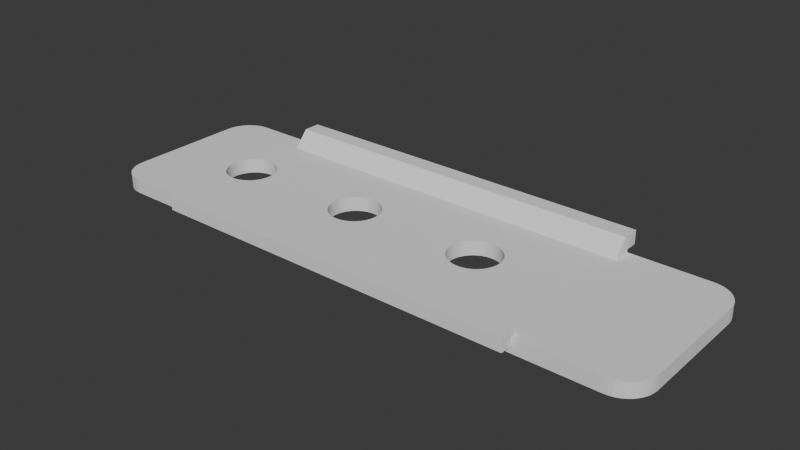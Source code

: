 # Source: HP-3476A.blend  (saved by Blender 4.0.36; exported with 4.5.12 LTS)
import bpy
from mathutils import Matrix  # noqa: F401  (used for matrix-valued properties, if any)

bpy.ops.wm.read_factory_settings(use_empty=True)
scene = bpy.context.scene
scene.name = 'Scene'

# ---- collections
col_collection = bpy.data.collections.new('Collection'); scene.collection.children.link(col_collection)

# ---- world
world_world = bpy.data.worlds.new('World'); scene.world = world_world
world_world.use_nodes = True; world_world.node_tree.nodes.clear()
_N = world_world.node_tree.nodes; _L = world_world.node_tree.links
n0 = _N.new('ShaderNodeOutputWorld'); n0.name = 'World Output'; n0.location = (300, 300)
n1 = _N.new('ShaderNodeBackground'); n1.name = 'Background'; n1.location = (10, 300)
n1.inputs[0].default_value = (0.05088, 0.05088, 0.05088, 1.0)
_L.new(n1.outputs[0], n0.inputs[0])
n0.is_active_output = True
world_world.color = (0.05088, 0.05088, 0.05088)
world_world.use_sun_shadow = False
world_world.sun_shadow_jitter_overblur = 0.0

# ---- meshes
me_sketch_001 = bpy.data.meshes.new('Sketch.001')
me_sketch_001.from_pydata([(-35.0, 12.0, 0.0), (37.0, 12.0, 0.0), (37.54, 11.96, 0.0), (38.06, 11.86, 0.0), (38.56, 11.69, 0.0), (39.02, 11.45, 0.0), (39.44, 11.17, 0.0), (39.83, 10.83, 0.0), (40.17, 10.44, 0.0), (40.45, 10.02, 0.0), (40.69, 9.557, 0.0), (40.86, 9.063, 0.0), (40.96, 8.543, 0.0), (41.0, 8.0, 0.0), (41.0, -8.0, 0.0), (40.96, -8.543, 0.0), (40.86, -9.063, 0.0), (40.69, -9.557, 0.0), (40.45, -10.02, 0.0), (40.17, -10.44, 0.0), (39.83, -10.83, 0.0), (39.44, -11.17, 0.0), (39.02, -11.45, 0.0), (38.56, -11.69, 0.0), (38.06, -11.86, 0.0), (37.54, -11.96, 0.0), (37.0, -12.0, 0.0), (-35.0, -12.0, 0.0), (-35.54, -11.96, 0.0), (-36.06, -11.86, 0.0), (-36.56, -11.69, 0.0), (-37.02, -11.45, 0.0), (-37.44, -11.17, 0.0), (-37.83, -10.83, 0.0), (-38.17, -10.44, 0.0), (-38.45, -10.02, 0.0), (-38.69, -9.557, 0.0), (-38.86, -9.063, 0.0), (-38.96, -8.543, 0.0), (-39.0, -8.0, 0.0), (-39.0, -1.981, 0.0), (-39.0, 1.981, 0.0), (-39.0, 8.0, 0.0), (-38.96, 8.543, 0.0), (-38.86, 9.063, 0.0), (-38.69, 9.557, 0.0), (-38.45, 10.02, 0.0), (-38.17, 10.44, 0.0), (-37.83, 10.83, 0.0), (-37.44, 11.17, 0.0), (-37.02, 11.45, 0.0), (-36.56, 11.69, 0.0), (-36.06, 11.86, 0.0), (-35.54, 11.96, 0.0), (-25.5, 3.5, 0.0), (-25.97, 3.468, 0.0), (-26.43, 3.375, 0.0), (-26.86, 3.225, 0.0), (-27.27, 3.022, 0.0), (-27.64, 2.771, 0.0), (-27.97, 2.475, 0.0), (-28.27, 2.139, 0.0), (-28.52, 1.767, 0.0), (-28.72, 1.362, 0.0), (-28.87, 0.9304, 0.0), (-28.97, 0.4749, 0.0), (-29.0, 4.286e-16, 0.0), (-28.97, -0.4749, 0.0), (-28.87, -0.9304, 0.0), (-28.72, -1.362, 0.0), (-28.52, -1.767, 0.0), (-28.27, -2.139, 0.0), (-27.97, -2.475, 0.0), (-27.64, -2.771, 0.0), (-27.27, -3.022, 0.0), (-26.86, -3.225, 0.0), (-26.43, -3.375, 0.0), (-25.97, -3.468, 0.0), (-25.5, -3.5, 0.0), (-25.03, -3.468, 0.0), (-24.57, -3.375, 0.0), (-24.14, -3.225, 0.0), (-23.73, -3.022, 0.0), (-23.36, -2.771, 0.0), (-23.03, -2.475, 0.0), (-22.73, -2.139, 0.0), (-22.48, -1.767, 0.0), (-22.28, -1.362, 0.0), (-22.13, -0.9304, 0.0), (-22.03, -0.4749, 0.0), (-22.0, -8.573e-16, 0.0), (-22.03, 0.4749, 0.0), (-22.13, 0.9304, 0.0), (-22.28, 1.362, 0.0), (-22.48, 1.767, 0.0), (-22.73, 2.139, 0.0), (-23.03, 2.475, 0.0), (-23.36, 2.771, 0.0), (-23.73, 3.022, 0.0), (-24.14, 3.225, 0.0), (-24.57, 3.375, 0.0), (-25.03, 3.468, 0.0), (-6.5, 3.5, 0.0), (-6.975, 3.468, 0.0), (-7.43, 3.375, 0.0), (-7.862, 3.225, 0.0), (-8.267, 3.022, 0.0), (-8.639, 2.771, 0.0), (-8.975, 2.475, 0.0), (-9.271, 2.139, 0.0), (-9.522, 1.767, 0.0), (-9.725, 1.362, 0.0), (-9.875, 0.9304, 0.0), (-9.968, 0.4749, 0.0), (-10.0, 4.286e-16, 0.0), (-9.968, -0.4749, 0.0), (-9.875, -0.9304, 0.0), (-9.725, -1.362, 0.0), (-9.522, -1.767, 0.0), (-9.271, -2.139, 0.0), (-8.975, -2.475, 0.0), (-8.639, -2.771, 0.0), (-8.267, -3.022, 0.0), (-7.862, -3.225, 0.0), (-7.43, -3.375, 0.0), (-6.975, -3.468, 0.0), (-6.5, -3.5, 0.0), (-6.025, -3.468, 0.0), (-5.57, -3.375, 0.0), (-5.138, -3.225, 0.0), (-4.733, -3.022, 0.0), (-4.361, -2.771, 0.0), (-4.025, -2.475, 0.0), (-3.729, -2.139, 0.0), (-3.478, -1.767, 0.0), (-3.275, -1.362, 0.0), (-3.125, -0.9304, 0.0), (-3.032, -0.4749, 0.0), (-3.0, -8.573e-16, 0.0), (-3.032, 0.4749, 0.0), (-3.125, 0.9304, 0.0), (-3.275, 1.362, 0.0), (-3.478, 1.767, 0.0), (-3.729, 2.139, 0.0), (-4.025, 2.475, 0.0), (-4.361, 2.771, 0.0), (-4.733, 3.022, 0.0), (-5.138, 3.225, 0.0), (-5.57, 3.375, 0.0), (-6.025, 3.468, 0.0), (12.5, 3.5, 0.0), (12.03, 3.468, 0.0), (11.57, 3.375, 0.0), (11.14, 3.225, 0.0), (10.73, 3.022, 0.0), (10.36, 2.771, 0.0), (10.03, 2.475, 0.0), (9.729, 2.139, 0.0), (9.478, 1.767, 0.0), (9.275, 1.362, 0.0), (9.125, 0.9304, 0.0), (9.032, 0.4749, 0.0), (9.0, 4.286e-16, 0.0), (9.032, -0.4749, 0.0), (9.125, -0.9304, 0.0), (9.275, -1.362, 0.0), (9.478, -1.767, 0.0), (9.729, -2.139, 0.0), (10.03, -2.475, 0.0), (10.36, -2.771, 0.0), (10.73, -3.022, 0.0), (11.14, -3.225, 0.0), (11.57, -3.375, 0.0), (12.03, -3.468, 0.0), (12.5, -3.5, 0.0), (12.97, -3.468, 0.0), (13.43, -3.375, 0.0), (13.86, -3.225, 0.0), (14.27, -3.022, 0.0), (14.64, -2.771, 0.0), (14.97, -2.475, 0.0), (15.27, -2.139, 0.0), (15.52, -1.767, 0.0), (15.72, -1.362, 0.0), (15.87, -0.9304, 0.0), (15.97, -0.4749, 0.0), (16.0, -8.573e-16, 0.0), (15.97, 0.4749, 0.0), (15.87, 0.9304, 0.0), (15.72, 1.362, 0.0), (15.52, 1.767, 0.0), (15.27, 2.139, 0.0), (14.97, 2.475, 0.0), (14.64, 2.771, 0.0), (14.27, 3.022, 0.0), (13.86, 3.225, 0.0), (13.43, 3.375, 0.0), (12.97, 3.468, 0.0), (37.0, 12.0, 2.0), (37.54, 11.96, 2.0), (-26.86, 3.225, 2.0), (-27.27, 3.022, 2.0), (39.02, 11.45, 2.0), (39.44, 11.17, 2.0), (40.45, 10.02, 2.0), (40.69, 9.557, 2.0), (10.03, 2.475, 2.0), (9.729, 2.139, 2.0), (-35.54, -11.96, 2.0), (-36.06, -11.86, 2.0), (41.0, -8.0, 2.0), (40.96, -8.543, 2.0), (40.45, -10.02, 2.0), (40.17, -10.44, 2.0), (-9.522, -1.767, 2.0), (-9.271, -2.139, 2.0), (39.02, -11.45, 2.0), (38.56, -11.69, 2.0), (9.0, 4.286e-16, 2.0), (9.032, -0.4749, 2.0), (-35.0, -12.0, 2.0), (-37.02, -11.45, 2.0), (-37.44, -11.17, 2.0), (-28.27, 2.139, 2.0), (-28.52, 1.767, 2.0), (-38.45, -10.02, 2.0), (-38.69, -9.557, 2.0), (-6.025, -3.468, 2.0), (-5.57, -3.375, 2.0), (9.125, 0.9304, 2.0), (9.032, 0.4749, 2.0), (-39.0, 8.0, 2.0), (-38.96, 8.543, 2.0), (-38.45, 10.02, 2.0), (-38.17, 10.44, 2.0), (-37.02, 11.45, 2.0), (-36.56, 11.69, 2.0), (-35.0, 12.0, 2.0), (-35.54, 11.96, 2.0), (-27.64, 2.771, 2.0), (-28.72, 1.362, 2.0), (-29.0, 4.286e-16, 2.0), (-28.97, -0.4749, 2.0), (-28.52, -1.767, 2.0), (-28.27, -2.139, 2.0), (-25.5, -3.5, 2.0), (-25.03, -3.468, 2.0), (-23.73, -3.022, 2.0), (-23.36, -2.771, 2.0), (-22.48, -1.767, 2.0), (-22.28, -1.362, 2.0), (9.125, -0.9304, 2.0), (9.275, -1.362, 2.0), (-22.0, -8.573e-16, 2.0), (-22.03, 0.4749, 2.0), (-22.48, 1.767, 2.0), (-22.73, 2.139, 2.0), (-23.73, 3.022, 2.0), (-24.14, 3.225, 2.0), (-25.5, 3.5, 2.0), (-25.03, 3.468, 2.0), (-6.5, 3.5, 2.0), (-6.975, 3.468, 2.0), (-8.639, 2.771, 2.0), (-8.267, -3.022, 2.0), (-7.862, -3.225, 2.0), (-6.5, -3.5, 2.0), (-4.733, -3.022, 2.0), (-4.361, -2.771, 2.0), (-3.478, -1.767, 2.0), (-3.275, -1.362, 2.0), (-3.0, -8.573e-16, 2.0), (-3.032, 0.4749, 2.0), (10.03, -2.475, 2.0), (10.36, -2.771, 2.0), (-3.478, 1.767, 2.0), (-3.729, 2.139, 2.0), (-4.733, 3.022, 2.0), (-5.138, 3.225, 2.0), (-6.025, 3.468, 2.0), (12.5, 3.5, 2.0), (12.03, 3.468, 2.0), (10.73, -3.022, 2.0), (11.14, -3.225, 2.0), (15.52, -1.767, 2.0), (15.72, -1.362, 2.0), (15.27, 2.139, 2.0), (14.97, 2.475, 2.0), (16.0, -8.573e-16, 2.0), (15.97, 0.4749, 2.0), (-25.97, 3.468, 2.0), (14.27, 3.022, 2.0), (13.86, 3.225, 2.0), (12.97, 3.468, 2.0), (-28.87, -0.9304, 2.0), (38.06, 11.86, 2.0), (39.83, 10.83, 2.0), (40.86, -9.063, 2.0), (39.83, -10.83, 2.0), (-38.17, -10.44, 2.0), (38.06, -11.86, 2.0), (-38.96, -8.543, 2.0), (-39.0, -8.0, 2.0), (-38.86, 9.063, 2.0), (-26.43, 3.375, 2.0), (-27.97, 2.475, 2.0), (-28.87, 0.9304, 2.0), (-39.0, -1.981, 2.0), (-27.97, -2.475, 2.0), (-7.43, 3.375, 2.0), (-7.862, 3.225, 2.0), (-26.86, -3.225, 2.0), (-26.43, -3.375, 2.0), (-24.57, -3.375, 2.0), (-23.03, -2.475, 2.0), (-22.13, -0.9304, 2.0), (-22.13, 0.9304, 2.0), (-23.03, 2.475, 2.0), (-37.83, 10.83, 2.0), (-24.57, 3.375, 2.0), (-8.975, 2.475, 2.0), (-9.725, 1.362, 2.0), (-9.875, 0.9304, 2.0), (-9.968, -0.4749, 2.0), (-9.875, -0.9304, 2.0), (-8.975, -2.475, 2.0), (-7.43, -3.375, 2.0), (-9.271, 2.139, 2.0), (13.43, 3.375, 2.0), (-4.025, -2.475, 2.0), (-3.125, -0.9304, 2.0), (-3.125, 0.9304, 2.0), (-4.025, 2.475, 2.0), (15.87, 0.9304, 2.0), (15.72, 1.362, 2.0), (-38.86, -9.063, 2.0), (-5.57, 3.375, 2.0), (-27.27, -3.022, 2.0), (-36.06, 11.86, 2.0), (11.57, 3.375, 2.0), (10.36, 2.771, 2.0), (9.275, 1.362, 2.0), (9.729, -2.139, 2.0), (11.57, -3.375, 2.0), (12.97, -3.468, 2.0), (13.43, -3.375, 2.0), (-9.968, 0.4749, 2.0), (14.64, -2.771, 2.0), (14.97, -2.475, 2.0), (15.87, -0.9304, 2.0), (10.73, 3.022, 2.0), (38.56, 11.69, 2.0), (-9.725, -1.362, 2.0), (40.17, 10.44, 2.0), (40.86, 9.063, 2.0), (41.0, 8.0, 2.0), (40.69, -9.557, 2.0), (39.44, -11.17, 2.0), (37.54, -11.96, 2.0), (9.478, 1.767, 2.0), (-36.56, -11.69, 2.0), (-37.83, -10.83, 2.0), (-8.639, -2.771, 2.0), (-39.0, 1.981, 2.0), (-38.69, 9.557, 2.0), (-37.44, 11.17, 2.0), (15.27, -2.139, 2.0), (-28.72, -1.362, 2.0), (-27.64, -2.771, 2.0), (-25.97, -3.468, 2.0), (-24.14, -3.225, 2.0), (-22.73, -2.139, 2.0), (-22.03, -0.4749, 2.0), (-22.28, 1.362, 2.0), (-23.36, 2.771, 2.0), (15.97, -0.4749, 2.0), (9.478, -1.767, 2.0), (-6.975, -3.468, 2.0), (-5.138, -3.225, 2.0), (-3.729, -2.139, 2.0), (-3.032, -0.4749, 2.0), (-3.275, 1.362, 2.0), (-4.361, 2.771, 2.0), (12.03, -3.468, 2.0), (13.86, -3.225, 2.0), (14.64, 2.771, 2.0), (-9.522, 1.767, 2.0), (40.96, 8.543, 2.0), (37.0, -12.0, 2.0), (12.5, -3.5, 2.0), (-28.97, 0.4749, 2.0), (-8.267, 3.022, 2.0), (-10.0, 4.286e-16, 2.0), (11.14, 3.225, 2.0), (15.52, 1.767, 2.0), (14.27, -3.022, 2.0), (-26.0, 9.3, 2.0), (-26.0, 11.3, 4.3), (-26.0, 13.7, 2.4), (-26.0, 13.7, 4.3), (26.0, 9.3, 2.0), (26.0, 11.3, 4.3), (26.0, 13.7, 2.4), (26.0, 13.7, 4.3), (-26.0, -13.7, 0.9), (-26.0, -13.7, 2.8), (-26.0, -10.3, 0.9), (-26.0, -11.3, 2.8), (26.0, -13.7, 0.9), (26.0, -13.7, 2.8), (26.0, -10.3, 0.9), (26.0, -11.3, 2.8), (-26.0, 12.0, 2.4), (-26.0, 12.0, 4.3), (26.0, 12.0, 2.4), (26.0, 12.0, 4.3), (-26.0, 12.0, 1.9), (-26.0, 9.3, 1.5), (26.0, 9.3, 1.5), (26.0, 12.0, 1.9)], [], [(98, 99, 105, 106, 107), (40, 41, 62, 63, 64, 65, 66, 67), (162, 163, 164, 165, 135, 136, 137, 138, 139, 161), (27, 28, 29, 30, 31, 32, 33, 34, 35, 36, 37, 38, 39, 40, 67, 68, 69, 70, 71, 72, 73, 74, 75, 76, 77, 78, 79, 80, 81, 82, 83, 84, 85, 86, 87, 88, 89, 90, 91, 92, 93, 94, 95, 96, 97, 98, 107, 108, 109, 110, 111, 112, 113, 114, 115, 116, 117, 118, 119, 120, 121, 122, 123, 124, 125, 126, 127, 128, 129, 130, 131, 132, 133, 134, 135, 165, 166, 167, 168, 169, 170, 171, 172, 173, 174, 175, 176, 177, 178, 179, 180, 181, 182, 183, 184, 185, 186, 187, 188, 189, 190, 191, 192, 193, 194, 195, 196, 197, 150, 151, 152, 153, 154, 155, 156, 157, 158, 159, 160, 161, 139, 140, 141, 142, 143, 144, 145, 146, 147, 148, 149, 102, 103, 104, 105, 99, 100, 101, 54, 55, 56, 57, 58, 59, 60, 61, 62, 41, 42, 43, 44, 45, 46, 47, 48, 49, 50, 51, 52, 53, 0, 1, 2, 3, 4, 5, 6, 7, 8, 9, 10, 11, 12, 13, 14, 15, 16, 17, 18, 19, 20, 21, 22, 23, 24, 25, 26), (257, 263, 391, 310, 258), (307, 242, 241, 390, 306, 240, 224, 363), (218, 230, 272, 271, 380, 330, 270, 252, 251, 219), (220, 388, 358, 300, 217, 216, 357, 298, 213, 212, 356, 297, 211, 210, 355, 387, 354, 205, 204, 353, 296, 203, 202, 351, 295, 199, 198, 237, 238, 338, 236, 235, 365, 318, 234, 233, 364, 303, 232, 231, 363, 224, 223, 305, 239, 201, 200, 304, 290, 259, 260, 319, 258, 310, 309, 262, 261, 279, 336, 278, 277, 382, 332, 276, 275, 381, 331, 272, 230, 229, 341, 359, 207, 206, 340, 350, 393, 339, 281, 280, 293, 328, 292, 291, 385, 287, 286, 394, 334, 333, 289, 288, 375, 349, 285, 284, 366, 348, 347, 395, 384, 345, 344, 389, 383, 343, 283, 282, 274, 273, 342, 376, 252, 270, 269, 379, 329, 268, 267, 378, 228, 227, 266, 377, 326, 265, 264, 362, 325, 215, 214, 352, 324, 323, 392, 346, 322, 321, 386, 327, 320, 263, 257, 374, 317, 256, 255, 373, 316, 254, 253, 372, 315, 250, 249, 371, 314, 248, 247, 370, 313, 246, 245, 369, 312, 311, 337, 368, 308, 244, 243, 367, 294, 242, 307, 302, 301, 335, 226, 225, 299, 361, 222, 221, 360, 209, 208), (27, 26, 388, 220), (24, 23, 217, 300), (42, 41, 363, 231), (39, 38, 301, 302), (175, 174, 389, 344), (44, 43, 232, 303), (40, 39, 302, 307), (56, 55, 290, 304), (60, 59, 239, 305), (65, 64, 306, 390), (64, 63, 240, 306), (66, 65, 390, 241), (70, 69, 367, 243), (72, 71, 244, 308), (46, 45, 364, 233), (105, 104, 309, 310), (74, 73, 368, 337), (76, 75, 311, 312), (78, 77, 369, 245), (80, 79, 246, 313), (82, 81, 370, 247), (84, 83, 248, 314), (86, 85, 371, 249), (88, 87, 250, 315), (90, 89, 372, 253), (92, 91, 254, 316), (94, 93, 373, 255), (96, 95, 256, 317), (98, 97, 374, 257), (48, 47, 234, 318), (107, 106, 391, 263), (100, 99, 258, 319), (106, 105, 310, 391), (104, 103, 262, 309), (110, 109, 327, 386), (114, 113, 346, 392), (108, 107, 263, 320), (118, 117, 352, 214), (112, 111, 321, 322), (122, 121, 362, 264), (116, 115, 323, 324), (50, 49, 365, 235), (120, 119, 215, 325), (126, 125, 377, 266), (124, 123, 265, 326), (130, 129, 378, 267), (109, 108, 320, 327), (134, 133, 379, 269), (196, 195, 292, 328), (138, 137, 380, 271), (132, 131, 268, 329), (142, 141, 381, 275), (136, 135, 270, 330), (146, 145, 382, 277), (140, 139, 272, 331), (154, 153, 393, 350), (144, 143, 276, 332), (158, 157, 207, 359), (189, 188, 333, 334), (162, 161, 230, 218), (37, 36, 226, 335), (166, 165, 252, 376), (148, 147, 278, 336), (170, 169, 274, 282), (75, 74, 337, 311), (191, 190, 394, 286), (52, 51, 236, 338), (174, 173, 383, 389), (152, 151, 281, 339), (179, 178, 395, 347), (156, 155, 340, 206), (178, 177, 384, 395), (160, 159, 341, 229), (153, 152, 339, 393), (190, 189, 334, 394), (164, 163, 219, 251), (194, 193, 385, 291), (115, 114, 392, 323), (168, 167, 342, 273), (172, 171, 283, 343), (176, 175, 344, 345), (113, 112, 322, 346), (180, 179, 347, 348), (184, 183, 285, 349), (2, 1, 198, 199), (188, 187, 289, 333), (58, 57, 200, 201), (155, 154, 350, 340), (6, 5, 202, 203), (4, 3, 295, 351), (10, 9, 204, 205), (117, 116, 324, 352), (157, 156, 206, 207), (8, 7, 296, 353), (29, 28, 208, 209), (11, 10, 205, 354), (15, 14, 210, 211), (14, 13, 355, 210), (19, 18, 212, 213), (17, 16, 297, 356), (119, 118, 214, 215), (21, 20, 298, 357), (23, 22, 216, 217), (25, 24, 300, 358), (163, 162, 218, 219), (159, 158, 359, 341), (28, 27, 220, 208), (31, 30, 360, 221), (32, 31, 221, 222), (30, 29, 209, 360), (62, 61, 223, 224), (34, 33, 361, 299), (36, 35, 225, 226), (121, 120, 325, 362), (128, 127, 227, 228), (38, 37, 335, 301), (161, 160, 229, 230), (41, 40, 307, 363), (43, 42, 231, 232), (45, 44, 303, 364), (47, 46, 233, 234), (49, 48, 318, 365), (51, 50, 235, 236), (182, 181, 366, 284), (0, 53, 238, 237), (57, 56, 304, 200), (59, 58, 201, 239), (61, 60, 305, 223), (63, 62, 224, 240), (69, 68, 294, 367), (67, 66, 241, 242), (73, 72, 308, 368), (71, 70, 243, 244), (77, 76, 312, 369), (79, 78, 245, 246), (81, 80, 313, 370), (83, 82, 247, 248), (85, 84, 314, 371), (87, 86, 249, 250), (89, 88, 315, 372), (165, 164, 251, 252), (93, 92, 316, 373), (91, 90, 253, 254), (97, 96, 317, 374), (95, 94, 255, 256), (101, 100, 319, 260), (99, 98, 257, 258), (186, 185, 375, 288), (54, 101, 260, 259), (167, 166, 376, 342), (103, 102, 261, 262), (125, 124, 326, 377), (129, 128, 228, 378), (123, 122, 264, 265), (133, 132, 329, 379), (127, 126, 266, 227), (137, 136, 330, 380), (131, 130, 267, 268), (141, 140, 331, 381), (135, 134, 269, 270), (145, 144, 332, 382), (139, 138, 271, 272), (149, 148, 336, 279), (169, 168, 273, 274), (53, 52, 338, 238), (143, 142, 275, 276), (173, 172, 343, 383), (147, 146, 277, 278), (177, 176, 345, 384), (102, 149, 279, 261), (181, 180, 348, 366), (151, 150, 280, 281), (185, 184, 349, 375), (171, 170, 282, 283), (193, 192, 287, 385), (183, 182, 284, 285), (197, 196, 328, 293), (192, 191, 286, 287), (111, 110, 386, 321), (187, 186, 288, 289), (1, 0, 237, 198), (55, 54, 259, 290), (5, 4, 351, 202), (195, 194, 291, 292), (9, 8, 353, 204), (150, 197, 293, 280), (13, 12, 387, 355), (68, 67, 242, 294), (26, 25, 358, 388), (3, 2, 199, 295), (12, 11, 354, 387), (7, 6, 203, 296), (18, 17, 356, 212), (16, 15, 211, 297), (22, 21, 357, 216), (20, 19, 213, 298), (33, 32, 222, 361), (35, 34, 299, 225), (412, 413, 399, 398), (398, 399, 403, 402), (414, 415, 401, 400), (400, 401, 397, 396), (412, 414, 419, 416), (415, 413, 397, 401), (404, 405, 407, 406), (406, 407, 411, 410), (410, 411, 409, 408), (408, 409, 405, 404), (406, 410, 408, 404), (411, 407, 405, 409), (403, 399, 413, 415), (398, 402, 414, 412), (402, 403, 415, 414), (396, 397, 413, 412), (416, 419, 418, 417), (400, 396, 417, 418), (414, 400, 418, 419), (396, 412, 416, 417)])
_uv = me_sketch_001.uv_layers.new(name='UVMap')
_uv.uv.foreach_set('vector', [0.5858, 0.0, 0.59, 0.0, 0.6151, 0.0, 0.6192, 0.0, 0.6234, 0.0, 0.3222, 0.0, 0.3305, 0.0, 0.4351, 0.0, 0.4393, 0.0, 0.4435, 0.0, 0.4477, 0.0, 0.4519, 0.0, 0.4561, 0.0, 0.8536, 0.0, 0.8577, 0.0, 0.8619, 0.0, 0.8661, 0.0, 0.7406, 0.0, 0.7448, 0.0, 0.749, 0.0, 0.7531, 0.0, 0.7573, 0.0, 0.8494, 0.0, 0.251, 0.0, 0.2552, 0.0, 0.2594, 0.0, 0.2636, 0.0, 0.2678, 0.0, 0.272, 0.0, 0.2762, 0.0, 0.2803, 0.0, 0.2845, 0.0, 0.2887, 0.0, 0.2929, 0.0, 0.2971, 0.0, 0.3013, 0.0, 0.3222, 0.0, 0.4561, 0.0, 0.4603, 0.0, 0.4644, 0.0, 0.4686, 0.0, 0.4728, 0.0, 0.477, 0.0, 0.4812, 0.0, 0.4854, 0.0, 0.4895, 0.0, 0.4937, 0.0, 0.4979, 0.0, 0.5021, 0.0, 0.5063, 0.0, 0.5105, 0.0, 0.5146, 0.0, 0.5188, 0.0, 0.523, 0.0, 0.5272, 0.0, 0.5314, 0.0, 0.5356, 0.0, 0.5397, 0.0, 0.5439, 0.0, 0.5481, 0.0, 0.5523, 0.0, 0.5565, 0.0, 0.5607, 0.0, 0.5649, 0.0, 0.569, 0.0, 0.5732, 0.0, 0.5774, 0.0, 0.5816, 0.0, 0.5858, 0.0, 0.6234, 0.0, 0.6276, 0.0, 0.6318, 0.0, 0.636, 0.0, 0.6402, 0.0, 0.6444, 0.0, 0.6485, 0.0, 0.6527, 0.0, 0.6569, 0.0, 0.6611, 0.0, 0.6653, 0.0, 0.6695, 0.0, 0.6736, 0.0, 0.6778, 0.0, 0.682, 0.0, 0.6862, 0.0, 0.6904, 0.0, 0.6946, 0.0, 0.6987, 0.0, 0.7029, 0.0, 0.7071, 0.0, 0.7113, 0.0, 0.7155, 0.0, 0.7197, 0.0, 0.7238, 0.0, 0.728, 0.0, 0.7322, 0.0, 0.7364, 0.0, 0.7406, 0.0, 0.8661, 0.0, 0.8703, 0.0, 0.8745, 0.0, 0.8787, 0.0, 0.8828, 0.0, 0.887, 0.0, 0.8912, 0.0, 0.8954, 0.0, 0.8996, 0.0, 0.9038, 0.0, 0.9079, 0.0, 0.9121, 0.0, 0.9163, 0.0, 0.9205, 0.0, 0.9247, 0.0, 0.9289, 0.0, 0.9331, 0.0, 0.9372, 0.0, 0.9414, 0.0, 0.9456, 0.0, 0.9498, 0.0, 0.954, 0.0, 0.9582, 0.0, 0.9623, 0.0, 0.9665, 0.0, 0.9707, 0.0, 0.9749, 0.0, 0.9791, 0.0, 0.9833, 0.0, 0.9874, 0.0, 0.9916, 0.0, 0.9958, 0.0, 1.0, 0.0, 0.8033, 0.0, 0.8075, 0.0, 0.8117, 0.0, 0.8159, 0.0, 0.8201, 0.0, 0.8243, 0.0, 0.8285, 0.0, 0.8326, 0.0, 0.8368, 0.0, 0.841, 0.0, 0.8452, 0.0, 0.8494, 0.0, 0.7573, 0.0, 0.7615, 0.0, 0.7657, 0.0, 0.7699, 0.0, 0.7741, 0.0, 0.7782, 0.0, 0.7824, 0.0, 0.7866, 0.0, 0.7908, 0.0, 0.795, 0.0, 0.7992, 0.0, 0.6025, 0.0, 0.6067, 0.0, 0.6109, 0.0, 0.6151, 0.0, 0.59, 0.0, 0.5941, 0.0, 0.5983, 0.0, 0.4017, 0.0, 0.4059, 0.0, 0.41, 0.0, 0.4142, 0.0, 0.4184, 0.0, 0.4226, 0.0, 0.4268, 0.0, 0.431, 0.0, 0.4351, 0.0, 0.3305, 0.0, 0.3515, 0.0, 0.3556, 0.0, 0.3598, 0.0, 0.364, 0.0, 0.3682, 0.0, 0.3724, 0.0, 0.3766, 0.0, 0.3808, 0.0, 0.3849, 0.0, 0.3891, 0.0, 0.3933, 0.0, 0.3975, 0.0, 0.0, 0.0, 0.05021, 0.0, 0.05439, 0.0, 0.05858, 0.0, 0.06276, 0.0, 0.06695, 0.0, 0.07113, 0.0, 0.07531, 0.0, 0.0795, 0.0, 0.08368, 0.0, 0.08787, 0.0, 0.09205, 0.0, 0.09623, 0.0, 0.1004, 0.0, 0.1506, 0.0, 0.1548, 0.0, 0.159, 0.0, 0.1632, 0.0, 0.1674, 0.0, 0.1715, 0.0, 0.1757, 0.0, 0.1799, 0.0, 0.1841, 0.0, 0.1883, 0.0, 0.1925, 0.0, 0.1967, 0.0, 0.2008, 0.0, 0.5858, 0.0, 0.6234, 0.0, 0.6192, 0.0, 0.6151, 0.0, 0.59, 0.0, 0.3222, 0.0, 0.4561, 0.0, 0.4519, 0.0, 0.4477, 0.0, 0.4435, 0.0, 0.4393, 0.0, 0.4351, 0.0, 0.3305, 0.0, 0.8536, 0.0, 0.8494, 0.0, 0.7573, 0.0, 0.7531, 0.0, 0.749, 0.0, 0.7448, 0.0, 0.7406, 0.0, 0.8661, 0.0, 0.8619, 0.0, 0.8577, 0.0, 0.251, 0.0, 0.2008, 0.0, 0.1967, 0.0, 0.1925, 0.0, 0.1883, 0.0, 0.1841, 0.0, 0.1799, 0.0, 0.1757, 0.0, 0.1715, 0.0, 0.1674, 0.0, 0.1632, 0.0, 0.159, 0.0, 0.1548, 0.0, 0.1506, 0.0, 0.1004, 0.0, 0.09623, 0.0, 0.09205, 0.0, 0.08787, 0.0, 0.08368, 0.0, 0.0795, 0.0, 0.07531, 0.0, 0.07113, 0.0, 0.06695, 0.0, 0.06276, 0.0, 0.05858, 0.0, 0.05439, 0.0, 0.05021, 0.0, 0.0, 0.0, 0.3975, 0.0, 0.3933, 0.0, 0.3891, 0.0, 0.3849, 0.0, 0.3808, 0.0, 0.3766, 0.0, 0.3724, 0.0, 0.3682, 0.0, 0.364, 0.0, 0.3598, 0.0, 0.3556, 0.0, 0.3515, 0.0, 0.3305, 0.0, 0.4351, 0.0, 0.431, 0.0, 0.4268, 0.0, 0.4226, 0.0, 0.4184, 0.0, 0.4142, 0.0, 0.41, 0.0, 0.4059, 0.0, 0.4017, 0.0, 0.5983, 0.0, 0.5941, 0.0, 0.59, 0.0, 0.6151, 0.0, 0.6109, 0.0, 0.6067, 0.0, 0.6025, 0.0, 0.7992, 0.0, 0.795, 0.0, 0.7908, 0.0, 0.7866, 0.0, 0.7824, 0.0, 0.7782, 0.0, 0.7741, 0.0, 0.7699, 0.0, 0.7657, 0.0, 0.7615, 0.0, 0.7573, 0.0, 0.8494, 0.0, 0.8452, 0.0, 0.841, 0.0, 0.8368, 0.0, 0.8326, 0.0, 0.8285, 0.0, 0.8243, 0.0, 0.8201, 0.0, 0.8159, 0.0, 0.8117, 0.0, 0.8075, 0.0, 0.8033, 0.0, 1.0, 0.0, 0.9958, 0.0, 0.9916, 0.0, 0.9874, 0.0, 0.9833, 0.0, 0.9791, 0.0, 0.9749, 0.0, 0.9707, 0.0, 0.9665, 0.0, 0.9623, 0.0, 0.9582, 0.0, 0.954, 0.0, 0.9498, 0.0, 0.9456, 0.0, 0.9414, 0.0, 0.9372, 0.0, 0.9331, 0.0, 0.9289, 0.0, 0.9247, 0.0, 0.9205, 0.0, 0.9163, 0.0, 0.9121, 0.0, 0.9079, 0.0, 0.9038, 0.0, 0.8996, 0.0, 0.8954, 0.0, 0.8912, 0.0, 0.887, 0.0, 0.8828, 0.0, 0.8787, 0.0, 0.8745, 0.0, 0.8703, 0.0, 0.8661, 0.0, 0.7406, 0.0, 0.7364, 0.0, 0.7322, 0.0, 0.728, 0.0, 0.7238, 0.0, 0.7197, 0.0, 0.7155, 0.0, 0.7113, 0.0, 0.7071, 0.0, 0.7029, 0.0, 0.6987, 0.0, 0.6946, 0.0, 0.6904, 0.0, 0.6862, 0.0, 0.682, 0.0, 0.6778, 0.0, 0.6736, 0.0, 0.6695, 0.0, 0.6653, 0.0, 0.6611, 0.0, 0.6569, 0.0, 0.6527, 0.0, 0.6485, 0.0, 0.6444, 0.0, 0.6402, 0.0, 0.636, 0.0, 0.6318, 0.0, 0.6276, 0.0, 0.6234, 0.0, 0.5858, 0.0, 0.5816, 0.0, 0.5774, 0.0, 0.5732, 0.0, 0.569, 0.0, 0.5649, 0.0, 0.5607, 0.0, 0.5565, 0.0, 0.5523, 0.0, 0.5481, 0.0, 0.5439, 0.0, 0.5397, 0.0, 0.5356, 0.0, 0.5314, 0.0, 0.5272, 0.0, 0.523, 0.0, 0.5188, 0.0, 0.5146, 0.0, 0.5105, 0.0, 0.5063, 0.0, 0.5021, 0.0, 0.4979, 0.0, 0.4937, 0.0, 0.4895, 0.0, 0.4854, 0.0, 0.4812, 0.0, 0.477, 0.0, 0.4728, 0.0, 0.4686, 0.0, 0.4644, 0.0, 0.4603, 0.0, 0.4561, 0.0, 0.3222, 0.0, 0.3013, 0.0, 0.2971, 0.0, 0.2929, 0.0, 0.2887, 0.0, 0.2845, 0.0, 0.2803, 0.0, 0.2762, 0.0, 0.272, 0.0, 0.2678, 0.0, 0.2636, 0.0, 0.2594, 0.0, 0.2552, 0.0, 0.251, 0.0, 0.2008, 0.0, 0.2008, 0.0, 0.251, 0.0, 0.1925, 0.0, 0.1883, 0.0, 0.1883, 0.0, 0.1925, 0.0, 0.3515, 0.0, 0.3305, 0.0, 0.3305, 0.0, 0.3515, 0.0, 0.3013, 0.0, 0.2971, 0.0, 0.2971, 0.0, 0.3013, 0.0, 0.9079, 0.0, 0.9038, 0.0, 0.9038, 0.0, 0.9079, 0.0, 0.3598, 0.0, 0.3556, 0.0, 0.3556, 0.0, 0.3598, 0.0, 0.3222, 0.0, 0.3013, 0.0, 0.3013, 0.0, 0.3222, 0.0, 0.41, 0.0, 0.4059, 0.0, 0.4059, 0.0, 0.41, 0.0, 0.4268, 0.0, 0.4226, 0.0, 0.4226, 0.0, 0.4268, 0.0, 0.4477, 0.0, 0.4435, 0.0, 0.4435, 0.0, 0.4477, 0.0, 0.4435, 0.0, 0.4393, 0.0, 0.4393, 0.0, 0.4435, 0.0, 0.4519, 0.0, 0.4477, 0.0, 0.4477, 0.0, 0.4519, 0.0, 0.4686, 0.0, 0.4644, 0.0, 0.4644, 0.0, 0.4686, 0.0, 0.477, 0.0, 0.4728, 0.0, 0.4728, 0.0, 0.477, 0.0, 0.3682, 0.0, 0.364, 0.0, 0.364, 0.0, 0.3682, 0.0, 0.6151, 0.0, 0.6109, 0.0, 0.6109, 0.0, 0.6151, 0.0, 0.4854, 0.0, 0.4812, 0.0, 0.4812, 0.0, 0.4854, 0.0, 0.4937, 0.0, 0.4895, 0.0, 0.4895, 0.0, 0.4937, 0.0, 0.5021, 0.0, 0.4979, 0.0, 0.4979, 0.0, 0.5021, 0.0, 0.5105, 0.0, 0.5063, 0.0, 0.5063, 0.0, 0.5105, 0.0, 0.5188, 0.0, 0.5146, 0.0, 0.5146, 0.0, 0.5188, 0.0, 0.5272, 0.0, 0.523, 0.0, 0.523, 0.0, 0.5272, 0.0, 0.5356, 0.0, 0.5314, 0.0, 0.5314, 0.0, 0.5356, 0.0, 0.5439, 0.0, 0.5397, 0.0, 0.5397, 0.0, 0.5439, 0.0, 0.5523, 0.0, 0.5481, 0.0, 0.5481, 0.0, 0.5523, 0.0, 0.5607, 0.0, 0.5565, 0.0, 0.5565, 0.0, 0.5607, 0.0, 0.569, 0.0, 0.5649, 0.0, 0.5649, 0.0, 0.569, 0.0, 0.5774, 0.0, 0.5732, 0.0, 0.5732, 0.0, 0.5774, 0.0, 0.5858, 0.0, 0.5816, 0.0, 0.5816, 0.0, 0.5858, 0.0, 0.3766, 0.0, 0.3724, 0.0, 0.3724, 0.0, 0.3766, 0.0, 0.6234, 0.0, 0.6192, 0.0, 0.6192, 0.0, 0.6234, 0.0, 0.5941, 0.0, 0.59, 0.0, 0.59, 0.0, 0.5941, 0.0, 0.6192, 0.0, 0.6151, 0.0, 0.6151, 0.0, 0.6192, 0.0, 0.6109, 0.0, 0.6067, 0.0, 0.6067, 0.0, 0.6109, 0.0, 0.636, 0.0, 0.6318, 0.0, 0.6318, 0.0, 0.636, 0.0, 0.6527, 0.0, 0.6485, 0.0, 0.6485, 0.0, 0.6527, 0.0, 0.6276, 0.0, 0.6234, 0.0, 0.6234, 0.0, 0.6276, 0.0, 0.6695, 0.0, 0.6653, 0.0, 0.6653, 0.0, 0.6695, 0.0, 0.6444, 0.0, 0.6402, 0.0, 0.6402, 0.0, 0.6444, 0.0, 0.6862, 0.0, 0.682, 0.0, 0.682, 0.0, 0.6862, 0.0, 0.6611, 0.0, 0.6569, 0.0, 0.6569, 0.0, 0.6611, 0.0, 0.3849, 0.0, 0.3808, 0.0, 0.3808, 0.0, 0.3849, 0.0, 0.6778, 0.0, 0.6736, 0.0, 0.6736, 0.0, 0.6778, 0.0, 0.7029, 0.0, 0.6987, 0.0, 0.6987, 0.0, 0.7029, 0.0, 0.6946, 0.0, 0.6904, 0.0, 0.6904, 0.0, 0.6946, 0.0, 0.7197, 0.0, 0.7155, 0.0, 0.7155, 0.0, 0.7197, 0.0, 0.6318, 0.0, 0.6276, 0.0, 0.6276, 0.0, 0.6318, 0.0, 0.7364, 0.0, 0.7322, 0.0, 0.7322, 0.0, 0.7364, 0.0, 0.9958, 0.0, 0.9916, 0.0, 0.9916, 0.0, 0.9958, 0.0, 0.7531, 0.0, 0.749, 0.0, 0.749, 0.0, 0.7531, 0.0, 0.728, 0.0, 0.7238, 0.0, 0.7238, 0.0, 0.728, 0.0, 0.7699, 0.0, 0.7657, 0.0, 0.7657, 0.0, 0.7699, 0.0, 0.7448, 0.0, 0.7406, 0.0, 0.7406, 0.0, 0.7448, 0.0, 0.7866, 0.0, 0.7824, 0.0, 0.7824, 0.0, 0.7866, 0.0, 0.7615, 0.0, 0.7573, 0.0, 0.7573, 0.0, 0.7615, 0.0, 0.8201, 0.0, 0.8159, 0.0, 0.8159, 0.0, 0.8201, 0.0, 0.7782, 0.0, 0.7741, 0.0, 0.7741, 0.0, 0.7782, 0.0, 0.8368, 0.0, 0.8326, 0.0, 0.8326, 0.0, 0.8368, 0.0, 0.9665, 0.0, 0.9623, 0.0, 0.9623, 0.0, 0.9665, 0.0, 0.8536, 0.0, 0.8494, 0.0, 0.8494, 0.0, 0.8536, 0.0, 0.2929, 0.0, 0.2887, 0.0, 0.2887, 0.0, 0.2929, 0.0, 0.8703, 0.0, 0.8661, 0.0, 0.8661, 0.0, 0.8703, 0.0, 0.795, 0.0, 0.7908, 0.0, 0.7908, 0.0, 0.795, 0.0, 0.887, 0.0, 0.8828, 0.0, 0.8828, 0.0, 0.887, 0.0, 0.4895, 0.0, 0.4854, 0.0, 0.4854, 0.0, 0.4895, 0.0, 0.9749, 0.0, 0.9707, 0.0, 0.9707, 0.0, 0.9749, 0.0, 0.3933, 0.0, 0.3891, 0.0, 0.3891, 0.0, 0.3933, 0.0, 0.9038, 0.0, 0.8996, 0.0, 0.8996, 0.0, 0.9038, 0.0, 0.8117, 0.0, 0.8075, 0.0, 0.8075, 0.0, 0.8117, 0.0, 0.9247, 0.0, 0.9205, 0.0, 0.9205, 0.0, 0.9247, 0.0, 0.8285, 0.0, 0.8243, 0.0, 0.8243, 0.0, 0.8285, 0.0, 0.9205, 0.0, 0.9163, 0.0, 0.9163, 0.0, 0.9205, 0.0, 0.8452, 0.0, 0.841, 0.0, 0.841, 0.0, 0.8452, 0.0, 0.8159, 0.0, 0.8117, 0.0, 0.8117, 0.0, 0.8159, 0.0, 0.9707, 0.0, 0.9665, 0.0, 0.9665, 0.0, 0.9707, 0.0, 0.8619, 0.0, 0.8577, 0.0, 0.8577, 0.0, 0.8619, 0.0, 0.9874, 0.0, 0.9833, 0.0, 0.9833, 0.0, 0.9874, 0.0, 0.6569, 0.0, 0.6527, 0.0, 0.6527, 0.0, 0.6569, 0.0, 0.8787, 0.0, 0.8745, 0.0, 0.8745, 0.0, 0.8787, 0.0, 0.8954, 0.0, 0.8912, 0.0, 0.8912, 0.0, 0.8954, 0.0, 0.9121, 0.0, 0.9079, 0.0, 0.9079, 0.0, 0.9121, 0.0, 0.6485, 0.0, 0.6444, 0.0, 0.6444, 0.0, 0.6485, 0.0, 0.9289, 0.0, 0.9247, 0.0, 0.9247, 0.0, 0.9289, 0.0, 0.9456, 0.0, 0.9414, 0.0, 0.9414, 0.0, 0.9456, 0.0, 0.05439, 0.0, 0.05021, 0.0, 0.05021, 0.0, 0.05439, 0.0, 0.9623, 0.0, 0.9582, 0.0, 0.9582, 0.0, 0.9623, 0.0, 0.4184, 0.0, 0.4142, 0.0, 0.4142, 0.0, 0.4184, 0.0, 0.8243, 0.0, 0.8201, 0.0, 0.8201, 0.0, 0.8243, 0.0, 0.07113, 0.0, 0.06695, 0.0, 0.06695, 0.0, 0.07113, 0.0, 0.06276, 0.0, 0.05858, 0.0, 0.05858, 0.0, 0.06276, 0.0, 0.08787, 0.0, 0.08368, 0.0, 0.08368, 0.0, 0.08787, 0.0, 0.6653, 0.0, 0.6611, 0.0, 0.6611, 0.0, 0.6653, 0.0, 0.8326, 0.0, 0.8285, 0.0, 0.8285, 0.0, 0.8326, 0.0, 0.0795, 0.0, 0.07531, 0.0, 0.07531, 0.0, 0.0795, 0.0, 0.2594, 0.0, 0.2552, 0.0, 0.2552, 0.0, 0.2594, 0.0, 0.09205, 0.0, 0.08787, 0.0, 0.08787, 0.0, 0.09205, 0.0, 0.1548, 0.0, 0.1506, 0.0, 0.1506, 0.0, 0.1548, 0.0, 0.1506, 0.0, 0.1004, 0.0, 0.1004, 0.0, 0.1506, 0.0, 0.1715, 0.0, 0.1674, 0.0, 0.1674, 0.0, 0.1715, 0.0, 0.1632, 0.0, 0.159, 0.0, 0.159, 0.0, 0.1632, 0.0, 0.6736, 0.0, 0.6695, 0.0, 0.6695, 0.0, 0.6736, 0.0, 0.1799, 0.0, 0.1757, 0.0, 0.1757, 0.0, 0.1799, 0.0, 0.1883, 0.0, 0.1841, 0.0, 0.1841, 0.0, 0.1883, 0.0, 0.1967, 0.0, 0.1925, 0.0, 0.1925, 0.0, 0.1967, 0.0, 0.8577, 0.0, 0.8536, 0.0, 0.8536, 0.0, 0.8577, 0.0, 0.841, 0.0, 0.8368, 0.0, 0.8368, 0.0, 0.841, 0.0, 0.2552, 0.0, 0.251, 0.0, 0.251, 0.0, 0.2552, 0.0, 0.2678, 0.0, 0.2636, 0.0, 0.2636, 0.0, 0.2678, 0.0, 0.272, 0.0, 0.2678, 0.0, 0.2678, 0.0, 0.272, 0.0, 0.2636, 0.0, 0.2594, 0.0, 0.2594, 0.0, 0.2636, 0.0, 0.4351, 0.0, 0.431, 0.0, 0.431, 0.0, 0.4351, 0.0, 0.2803, 0.0, 0.2762, 0.0, 0.2762, 0.0, 0.2803, 0.0, 0.2887, 0.0, 0.2845, 0.0, 0.2845, 0.0, 0.2887, 0.0, 0.682, 0.0, 0.6778, 0.0, 0.6778, 0.0, 0.682, 0.0, 0.7113, 0.0, 0.7071, 0.0, 0.7071, 0.0, 0.7113, 0.0, 0.2971, 0.0, 0.2929, 0.0, 0.2929, 0.0, 0.2971, 0.0, 0.8494, 0.0, 0.8452, 0.0, 0.8452, 0.0, 0.8494, 0.0, 0.3305, 0.0, 0.3222, 0.0, 0.3222, 0.0, 0.3305, 0.0, 0.3556, 0.0, 0.3515, 0.0, 0.3515, 0.0, 0.3556, 0.0, 0.364, 0.0, 0.3598, 0.0, 0.3598, 0.0, 0.364, 0.0, 0.3724, 0.0, 0.3682, 0.0, 0.3682, 0.0, 0.3724, 0.0, 0.3808, 0.0, 0.3766, 0.0, 0.3766, 0.0, 0.3808, 0.0, 0.3891, 0.0, 0.3849, 0.0, 0.3849, 0.0, 0.3891, 0.0, 0.9372, 0.0, 0.9331, 0.0, 0.9331, 0.0, 0.9372, 0.0, 0.0, 0.0, 0.3975, 0.0, 0.3975, 0.0, 0.0, 0.0, 0.4142, 0.0, 0.41, 0.0, 0.41, 0.0, 0.4142, 0.0, 0.4226, 0.0, 0.4184, 0.0, 0.4184, 0.0, 0.4226, 0.0, 0.431, 0.0, 0.4268, 0.0, 0.4268, 0.0, 0.431, 0.0, 0.4393, 0.0, 0.4351, 0.0, 0.4351, 0.0, 0.4393, 0.0, 0.4644, 0.0, 0.4603, 0.0, 0.4603, 0.0, 0.4644, 0.0, 0.4561, 0.0, 0.4519, 0.0, 0.4519, 0.0, 0.4561, 0.0, 0.4812, 0.0, 0.477, 0.0, 0.477, 0.0, 0.4812, 0.0, 0.4728, 0.0, 0.4686, 0.0, 0.4686, 0.0, 0.4728, 0.0, 0.4979, 0.0, 0.4937, 0.0, 0.4937, 0.0, 0.4979, 0.0, 0.5063, 0.0, 0.5021, 0.0, 0.5021, 0.0, 0.5063, 0.0, 0.5146, 0.0, 0.5105, 0.0, 0.5105, 0.0, 0.5146, 0.0, 0.523, 0.0, 0.5188, 0.0, 0.5188, 0.0, 0.523, 0.0, 0.5314, 0.0, 0.5272, 0.0, 0.5272, 0.0, 0.5314, 0.0, 0.5397, 0.0, 0.5356, 0.0, 0.5356, 0.0, 0.5397, 0.0, 0.5481, 0.0, 0.5439, 0.0, 0.5439, 0.0, 0.5481, 0.0, 0.8661, 0.0, 0.8619, 0.0, 0.8619, 0.0, 0.8661, 0.0, 0.5649, 0.0, 0.5607, 0.0, 0.5607, 0.0, 0.5649, 0.0, 0.5565, 0.0, 0.5523, 0.0, 0.5523, 0.0, 0.5565, 0.0, 0.5816, 0.0, 0.5774, 0.0, 0.5774, 0.0, 0.5816, 0.0, 0.5732, 0.0, 0.569, 0.0, 0.569, 0.0, 0.5732, 0.0, 0.5983, 0.0, 0.5941, 0.0, 0.5941, 0.0, 0.5983, 0.0, 0.59, 0.0, 0.5858, 0.0, 0.5858, 0.0, 0.59, 0.0, 0.954, 0.0, 0.9498, 0.0, 0.9498, 0.0, 0.954, 0.0, 0.4017, 0.0, 0.5983, 0.0, 0.5983, 0.0, 0.4017, 0.0, 0.8745, 0.0, 0.8703, 0.0, 0.8703, 0.0, 0.8745, 0.0, 0.6067, 0.0, 0.6025, 0.0, 0.6025, 0.0, 0.6067, 0.0, 0.6987, 0.0, 0.6946, 0.0, 0.6946, 0.0, 0.6987, 0.0, 0.7155, 0.0, 0.7113, 0.0, 0.7113, 0.0, 0.7155, 0.0, 0.6904, 0.0, 0.6862, 0.0, 0.6862, 0.0, 0.6904, 0.0, 0.7322, 0.0, 0.728, 0.0, 0.728, 0.0, 0.7322, 0.0, 0.7071, 0.0, 0.7029, 0.0, 0.7029, 0.0, 0.7071, 0.0, 0.749, 0.0, 0.7448, 0.0, 0.7448, 0.0, 0.749, 0.0, 0.7238, 0.0, 0.7197, 0.0, 0.7197, 0.0, 0.7238, 0.0, 0.7657, 0.0, 0.7615, 0.0, 0.7615, 0.0, 0.7657, 0.0, 0.7406, 0.0, 0.7364, 0.0, 0.7364, 0.0, 0.7406, 0.0, 0.7824, 0.0, 0.7782, 0.0, 0.7782, 0.0, 0.7824, 0.0, 0.7573, 0.0, 0.7531, 0.0, 0.7531, 0.0, 0.7573, 0.0, 0.7992, 0.0, 0.795, 0.0, 0.795, 0.0, 0.7992, 0.0, 0.8828, 0.0, 0.8787, 0.0, 0.8787, 0.0, 0.8828, 0.0, 0.3975, 0.0, 0.3933, 0.0, 0.3933, 0.0, 0.3975, 0.0, 0.7741, 0.0, 0.7699, 0.0, 0.7699, 0.0, 0.7741, 0.0, 0.8996, 0.0, 0.8954, 0.0, 0.8954, 0.0, 0.8996, 0.0, 0.7908, 0.0, 0.7866, 0.0, 0.7866, 0.0, 0.7908, 0.0, 0.9163, 0.0, 0.9121, 0.0, 0.9121, 0.0, 0.9163, 0.0, 0.6025, 0.0, 0.7992, 0.0, 0.7992, 0.0, 0.6025, 0.0, 0.9331, 0.0, 0.9289, 0.0, 0.9289, 0.0, 0.9331, 0.0, 0.8075, 0.0, 0.8033, 0.0, 0.8033, 0.0, 0.8075, 0.0, 0.9498, 0.0, 0.9456, 0.0, 0.9456, 0.0, 0.9498, 0.0, 0.8912, 0.0, 0.887, 0.0, 0.887, 0.0, 0.8912, 0.0, 0.9833, 0.0, 0.9791, 0.0, 0.9791, 0.0, 0.9833, 0.0, 0.9414, 0.0, 0.9372, 0.0, 0.9372, 0.0, 0.9414, 0.0, 1.0, 0.0, 0.9958, 0.0, 0.9958, 0.0, 1.0, 0.0, 0.9791, 0.0, 0.9749, 0.0, 0.9749, 0.0, 0.9791, 0.0, 0.6402, 0.0, 0.636, 0.0, 0.636, 0.0, 0.6402, 0.0, 0.9582, 0.0, 0.954, 0.0, 0.954, 0.0, 0.9582, 0.0, 0.05021, 0.0, 0.0, 0.0, 0.0, 0.0, 0.05021, 0.0, 0.4059, 0.0, 0.4017, 0.0, 0.4017, 0.0, 0.4059, 0.0, 0.06695, 0.0, 0.06276, 0.0, 0.06276, 0.0, 0.06695, 0.0, 0.9916, 0.0, 0.9874, 0.0, 0.9874, 0.0, 0.9916, 0.0, 0.08368, 0.0, 0.0795, 0.0, 0.0795, 0.0, 0.08368, 0.0, 0.8033, 0.0, 1.0, 0.0, 1.0, 0.0, 0.8033, 0.0, 0.1004, 0.0, 0.09623, 0.0, 0.09623, 0.0, 0.1004, 0.0, 0.4603, 0.0, 0.4561, 0.0, 0.4561, 0.0, 0.4603, 0.0, 0.2008, 0.0, 0.1967, 0.0, 0.1967, 0.0, 0.2008, 0.0, 0.05858, 0.0, 0.05439, 0.0, 0.05439, 0.0, 0.05858, 0.0, 0.09623, 0.0, 0.09205, 0.0, 0.09205, 0.0, 0.09623, 0.0, 0.07531, 0.0, 0.07113, 0.0, 0.07113, 0.0, 0.07531, 0.0, 0.1674, 0.0, 0.1632, 0.0, 0.1632, 0.0, 0.1674, 0.0, 0.159, 0.0, 0.1548, 0.0, 0.1548, 0.0, 0.159, 0.0, 0.1841, 0.0, 0.1799, 0.0, 0.1799, 0.0, 0.1841, 0.0, 0.1757, 0.0, 0.1715, 0.0, 0.1715, 0.0, 0.1757, 0.0, 0.2762, 0.0, 0.272, 0.0, 0.272, 0.0, 0.2762, 0.0, 0.2845, 0.0, 0.2803, 0.0, 0.2803, 0.0, 0.2845, 0.0, 0.375, 0.125, 0.625, 0.125, 0.625, 0.25, 0.375, 0.25, 0.375, 0.25, 0.625, 0.25, 0.625, 0.5, 0.375, 0.5, 0.375, 0.625, 0.625, 0.625, 0.625, 0.75, 0.375, 0.75, 0.375, 0.75, 0.625, 0.75, 0.625, 1.0, 0.375, 1.0, 0.125, 0.625, 0.375, 0.625, 0.375, 0.625, 0.125, 0.625, 0.625, 0.625, 0.875, 0.625, 0.875, 0.75, 0.625, 0.75, 0.375, 0.0, 0.625, 0.0, 0.625, 0.25, 0.375, 0.25, 0.375, 0.25, 0.625, 0.25, 0.625, 0.5, 0.375, 0.5, 0.375, 0.5, 0.625, 0.5, 0.625, 0.75, 0.375, 0.75, 0.375, 0.75, 0.625, 0.75, 0.625, 1.0, 0.375, 1.0, 0.125, 0.5, 0.375, 0.5, 0.375, 0.75, 0.125, 0.75, 0.625, 0.5, 0.875, 0.5, 0.875, 0.75, 0.625, 0.75, 0.625, 0.5, 0.875, 0.5, 0.875, 0.625, 0.625, 0.625, 0.125, 0.5, 0.375, 0.5, 0.375, 0.625, 0.125, 0.625, 0.375, 0.5, 0.625, 0.5, 0.625, 0.625, 0.375, 0.625, 0.375, 0.0, 0.625, 0.0, 0.625, 0.125, 0.375, 0.125, 0.125, 0.625, 0.375, 0.625, 0.375, 0.75, 0.125, 0.75, 0.375, 0.75, 0.375, 1.0, 0.375, 1.0, 0.375, 0.75, 0.375, 0.625, 0.375, 0.75, 0.375, 0.75, 0.375, 0.625, 0.375, 0.0, 0.375, 0.125, 0.375, 0.125, 0.375, 0.0])
me_sketch_001.update()

# ---- objects
ob_sketch = bpy.data.objects.new('Sketch', me_sketch_001)

# ---- transforms, parenting, visibility, modifiers, constraints
ob_sketch.location = (0.0, 0.0, 0.0)

# ---- collection membership
scene.collection.objects.link(ob_sketch)

# ---- scene / render settings (as saved in the file)
scene.frame_start = 1; scene.frame_end = 250; scene.frame_set(1)
scene.render.engine = 'BLENDER_EEVEE_NEXT'
scene.cycles.sampling_pattern = 'TABULATED_SOBOL'
scene.unit_settings.scale_length = 0.001
bpy.context.view_layer.update()

# ---- added for rendering (the .blend has no active camera and no usable light): camera, sun
cam_auto = bpy.data.cameras.new('AutoCamera')
cam_auto.lens = 50.0
cam_auto.sensor_width = 36.0
cam_auto.clip_end = 1374.86
ob_auto_camera = bpy.data.objects.new('AutoCamera', cam_auto)
scene.collection.objects.link(ob_auto_camera)
ob_auto_camera.location = (79.3401, -94.0081, 64.8221)
ob_auto_camera.rotation_euler = (1.09748, -7.21219e-08, 0.694738)
scene.camera = ob_auto_camera
light_auto_sun = bpy.data.lights.new('AutoSun', 'SUN')
light_auto_sun.energy = 3.0
light_auto_sun.angle = 0.0523599
ob_auto_sun = bpy.data.objects.new('AutoSun', light_auto_sun)
scene.collection.objects.link(ob_auto_sun)
ob_auto_sun.rotation_euler = (0.872665, 0.174533, 0.523599)
bpy.context.view_layer.update()
